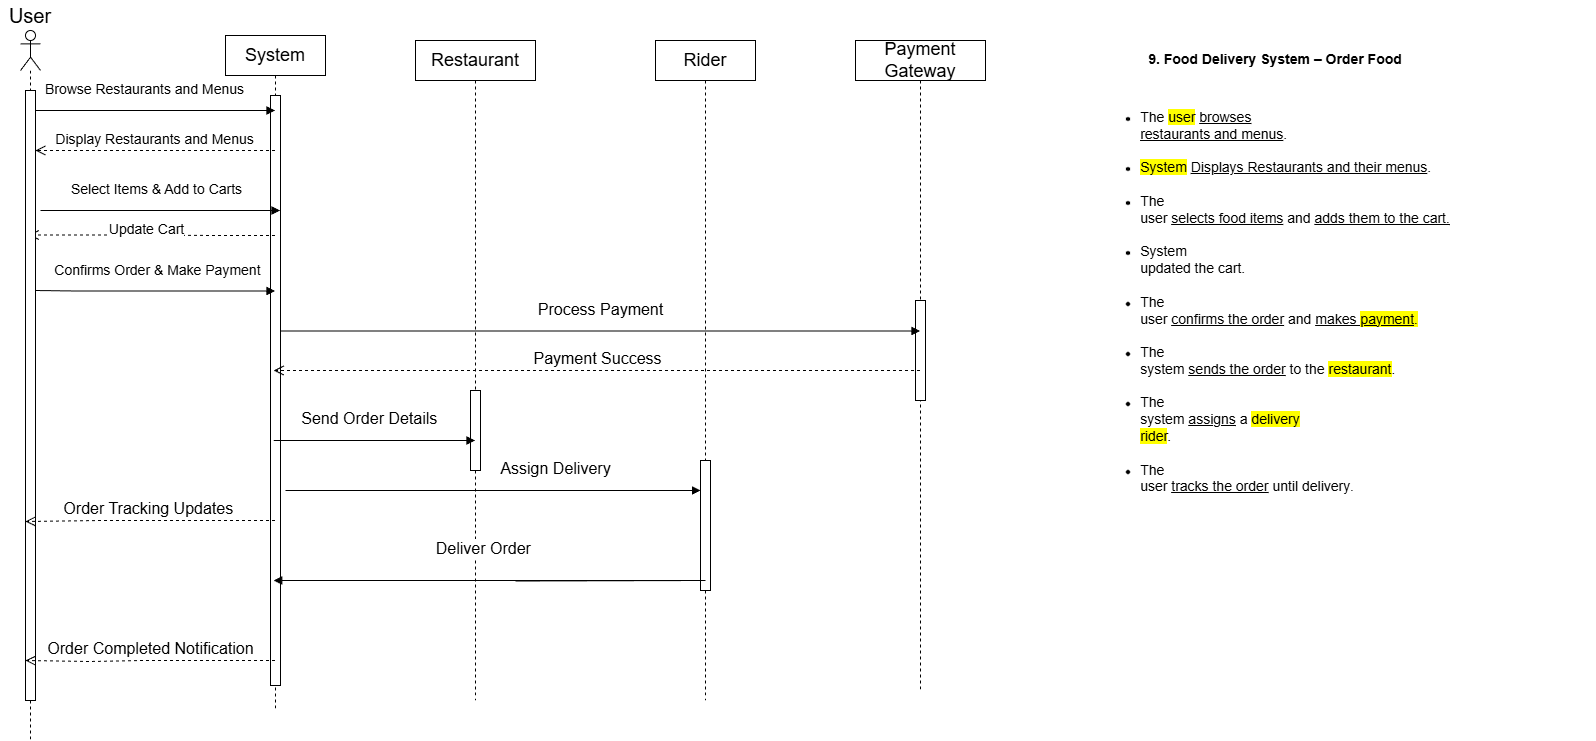

The diagram above was exported from draw.io. Its source (the exported page's mxGraphModel, read from the mxfile embedded in the PNG):
<mxGraphModel dx="1747" dy="1147" grid="1" gridSize="10" guides="1" tooltips="1" connect="1" arrows="1" fold="1" page="1" pageScale="1" pageWidth="850" pageHeight="1100" math="0" shadow="0">
  <root>
    <mxCell id="0" />
    <mxCell id="1" parent="0" />
    <mxCell id="s6qX9RdmBiRBR-g0oZQX-2" parent="1" style="shape=umlLifeline;perimeter=lifelinePerimeter;whiteSpace=wrap;html=1;container=0;dropTarget=0;collapsible=0;recursiveResize=0;outlineConnect=0;portConstraint=eastwest;newEdgeStyle={&quot;edgeStyle&quot;:&quot;elbowEdgeStyle&quot;,&quot;elbow&quot;:&quot;vertical&quot;,&quot;curved&quot;:0,&quot;rounded&quot;:0};" value="&lt;font style=&quot;font-size: 18px;&quot;&gt;System&lt;/font&gt;" vertex="1">
      <mxGeometry height="675" width="100" x="310" y="65" as="geometry" />
    </mxCell>
    <mxCell id="s6qX9RdmBiRBR-g0oZQX-3" parent="s6qX9RdmBiRBR-g0oZQX-2" style="html=1;points=[[0,0,0,0,5],[0,1,0,0,-5],[1,0,0,0,5],[1,1,0,0,-5]];perimeter=orthogonalPerimeter;outlineConnect=0;targetShapes=umlLifeline;portConstraint=eastwest;newEdgeStyle={&quot;curved&quot;:0,&quot;rounded&quot;:0};" value="" vertex="1">
      <mxGeometry height="590" width="10" x="45" y="60" as="geometry" />
    </mxCell>
    <mxCell id="s6qX9RdmBiRBR-g0oZQX-4" edge="1" parent="s6qX9RdmBiRBR-g0oZQX-2" source="s6qX9RdmBiRBR-g0oZQX-3" style="html=1;verticalAlign=bottom;endArrow=block;curved=0;rounded=0;" target="s6qX9RdmBiRBR-g0oZQX-2" value="&lt;font style=&quot;font-size: 14px;&quot;&gt;Browse Restaurants and Menus&lt;/font&gt;">
      <mxGeometry relative="1" width="80" y="317" as="geometry">
        <mxPoint x="-129" y="-290" as="offset" />
        <mxPoint x="-110" y="70" as="sourcePoint" />
        <mxPoint x="-30" y="70" as="targetPoint" />
      </mxGeometry>
    </mxCell>
    <mxCell id="s6qX9RdmBiRBR-g0oZQX-5" parent="1" style="shape=umlLifeline;perimeter=lifelinePerimeter;whiteSpace=wrap;html=1;container=0;dropTarget=0;collapsible=0;recursiveResize=0;outlineConnect=0;portConstraint=eastwest;newEdgeStyle={&quot;edgeStyle&quot;:&quot;elbowEdgeStyle&quot;,&quot;elbow&quot;:&quot;vertical&quot;,&quot;curved&quot;:0,&quot;rounded&quot;:0};" value="&lt;font style=&quot;font-size: 18px;&quot;&gt;Restaurant&lt;/font&gt;" vertex="1">
      <mxGeometry height="660" width="120" x="500" y="70" as="geometry" />
    </mxCell>
    <mxCell id="s6qX9RdmBiRBR-g0oZQX-66" parent="s6qX9RdmBiRBR-g0oZQX-5" style="html=1;points=[[0,0,0,0,5],[0,1,0,0,-5],[1,0,0,0,5],[1,1,0,0,-5]];perimeter=orthogonalPerimeter;outlineConnect=0;targetShapes=umlLifeline;portConstraint=eastwest;newEdgeStyle={&quot;curved&quot;:0,&quot;rounded&quot;:0};" value="" vertex="1">
      <mxGeometry height="80" width="10" x="55" y="350" as="geometry" />
    </mxCell>
    <mxCell id="s6qX9RdmBiRBR-g0oZQX-7" parent="1" style="shape=umlLifeline;perimeter=lifelinePerimeter;whiteSpace=wrap;html=1;container=1;dropTarget=0;collapsible=0;recursiveResize=0;outlineConnect=0;portConstraint=eastwest;newEdgeStyle={&quot;curved&quot;:0,&quot;rounded&quot;:0};participant=umlActor;" value="" vertex="1">
      <mxGeometry height="710" width="20" x="105" y="60" as="geometry" />
    </mxCell>
    <mxCell id="s6qX9RdmBiRBR-g0oZQX-9" edge="1" parent="1" source="s6qX9RdmBiRBR-g0oZQX-2" style="html=1;verticalAlign=bottom;endArrow=open;dashed=1;endSize=8;curved=0;rounded=0;" value="&lt;font style=&quot;font-size: 14px;&quot;&gt;Display Restaurants and Menus&lt;/font&gt;">
      <mxGeometry relative="1" as="geometry">
        <mxPoint x="339.5" y="180" as="sourcePoint" />
        <mxPoint x="120" y="180" as="targetPoint" />
      </mxGeometry>
    </mxCell>
    <mxCell id="s6qX9RdmBiRBR-g0oZQX-10" edge="1" parent="1" style="html=1;verticalAlign=bottom;endArrow=block;curved=0;rounded=0;" value="&lt;font style=&quot;font-size: 14px;&quot;&gt;Select Items &amp;amp; Add to Carts&lt;/font&gt;">
      <mxGeometry relative="1" width="80" x="-0.0397" y="10" as="geometry">
        <mxPoint as="offset" />
        <mxPoint x="125" y="240" as="sourcePoint" />
        <mxPoint x="364.5" y="240" as="targetPoint" />
      </mxGeometry>
    </mxCell>
    <mxCell id="s6qX9RdmBiRBR-g0oZQX-11" edge="1" parent="1" style="html=1;verticalAlign=bottom;endArrow=block;curved=0;rounded=0;" target="s6qX9RdmBiRBR-g0oZQX-2" value="">
      <mxGeometry relative="1" width="80" as="geometry">
        <mxPoint x="120" y="140" as="sourcePoint" />
        <mxPoint x="305" y="140" as="targetPoint" />
      </mxGeometry>
    </mxCell>
    <mxCell id="s6qX9RdmBiRBR-g0oZQX-14" edge="1" parent="1" source="s6qX9RdmBiRBR-g0oZQX-2" style="html=1;verticalAlign=bottom;endArrow=open;dashed=1;endSize=8;curved=0;rounded=0;" target="s6qX9RdmBiRBR-g0oZQX-7" value="&lt;font style=&quot;font-size: 14px;&quot;&gt;Update Cart&lt;/font&gt;">
      <mxGeometry relative="1" x="0.0536" y="5" as="geometry">
        <mxPoint as="offset" />
        <Array as="points">
          <mxPoint x="300" y="265" />
          <mxPoint x="215" y="264.5" />
        </Array>
        <mxPoint x="330" y="264.5" as="sourcePoint" />
        <mxPoint x="140" y="264.5" as="targetPoint" />
      </mxGeometry>
    </mxCell>
    <mxCell id="s6qX9RdmBiRBR-g0oZQX-15" edge="1" parent="1" style="html=1;verticalAlign=bottom;endArrow=block;curved=0;rounded=0;" target="s6qX9RdmBiRBR-g0oZQX-2" value="&lt;font style=&quot;font-size: 14px;&quot;&gt;&amp;nbsp;Confirms Order &amp;amp; Make Payment&lt;/font&gt;">
      <mxGeometry relative="1" width="80" x="0.0023" y="11" as="geometry">
        <mxPoint y="1" as="offset" />
        <Array as="points">
          <mxPoint x="160" y="320.5" />
        </Array>
        <mxPoint x="120" y="320" as="sourcePoint" />
        <mxPoint x="305" y="320.5" as="targetPoint" />
      </mxGeometry>
    </mxCell>
    <mxCell id="s6qX9RdmBiRBR-g0oZQX-20" edge="1" parent="1" source="s6qX9RdmBiRBR-g0oZQX-2" style="html=1;verticalAlign=bottom;endArrow=block;curved=0;rounded=0;" target="s6qX9RdmBiRBR-g0oZQX-5" value="&lt;font style=&quot;font-size: 16px;&quot;&gt;Send Order Details&amp;nbsp;&lt;/font&gt;">
      <mxGeometry relative="1" width="80" x="-0.021" y="10" as="geometry">
        <mxPoint as="offset" />
        <Array as="points">
          <mxPoint x="460" y="470" />
        </Array>
        <mxPoint x="345" y="470" as="sourcePoint" />
        <mxPoint x="520" y="470" as="targetPoint" />
      </mxGeometry>
    </mxCell>
    <mxCell id="s6qX9RdmBiRBR-g0oZQX-24" parent="1" style="shape=umlLifeline;perimeter=lifelinePerimeter;whiteSpace=wrap;html=1;container=0;dropTarget=0;collapsible=0;recursiveResize=0;outlineConnect=0;portConstraint=eastwest;newEdgeStyle={&quot;edgeStyle&quot;:&quot;elbowEdgeStyle&quot;,&quot;elbow&quot;:&quot;vertical&quot;,&quot;curved&quot;:0,&quot;rounded&quot;:0};" value="&lt;font style=&quot;font-size: 18px;&quot;&gt;Rider&lt;/font&gt;" vertex="1">
      <mxGeometry height="660" width="100" x="740" y="70" as="geometry" />
    </mxCell>
    <mxCell id="s6qX9RdmBiRBR-g0oZQX-65" parent="s6qX9RdmBiRBR-g0oZQX-24" style="html=1;points=[[0,0,0,0,5],[0,1,0,0,-5],[1,0,0,0,5],[1,1,0,0,-5]];perimeter=orthogonalPerimeter;outlineConnect=0;targetShapes=umlLifeline;portConstraint=eastwest;newEdgeStyle={&quot;curved&quot;:0,&quot;rounded&quot;:0};" value="" vertex="1">
      <mxGeometry height="130" width="10" x="45" y="420" as="geometry" />
    </mxCell>
    <mxCell id="s6qX9RdmBiRBR-g0oZQX-8" parent="1" style="html=1;points=[[0,0,0,0,5],[0,1,0,0,-5],[1,0,0,0,5],[1,1,0,0,-5]];perimeter=orthogonalPerimeter;outlineConnect=0;targetShapes=umlLifeline;portConstraint=eastwest;newEdgeStyle={&quot;curved&quot;:0,&quot;rounded&quot;:0};" value="" vertex="1">
      <mxGeometry height="610" width="10" x="110" y="120" as="geometry" />
    </mxCell>
    <mxCell id="s6qX9RdmBiRBR-g0oZQX-50" parent="1" style="shape=umlLifeline;perimeter=lifelinePerimeter;whiteSpace=wrap;html=1;container=0;dropTarget=0;collapsible=0;recursiveResize=0;outlineConnect=0;portConstraint=eastwest;newEdgeStyle={&quot;edgeStyle&quot;:&quot;elbowEdgeStyle&quot;,&quot;elbow&quot;:&quot;vertical&quot;,&quot;curved&quot;:0,&quot;rounded&quot;:0};" value="&lt;font style=&quot;font-size: 18px;&quot;&gt;Payment Gateway&lt;/font&gt;" vertex="1">
      <mxGeometry height="650" width="130" x="940" y="70" as="geometry" />
    </mxCell>
    <mxCell id="s6qX9RdmBiRBR-g0oZQX-64" parent="s6qX9RdmBiRBR-g0oZQX-50" style="html=1;points=[[0,0,0,0,5],[0,1,0,0,-5],[1,0,0,0,5],[1,1,0,0,-5]];perimeter=orthogonalPerimeter;outlineConnect=0;targetShapes=umlLifeline;portConstraint=eastwest;newEdgeStyle={&quot;curved&quot;:0,&quot;rounded&quot;:0};" value="" vertex="1">
      <mxGeometry height="100" width="10" x="60" y="260" as="geometry" />
    </mxCell>
    <mxCell id="s6qX9RdmBiRBR-g0oZQX-54" edge="1" parent="1" source="s6qX9RdmBiRBR-g0oZQX-3" style="html=1;verticalAlign=bottom;endArrow=block;curved=0;rounded=0;" target="s6qX9RdmBiRBR-g0oZQX-50" value="&lt;font style=&quot;font-size: 16px;&quot;&gt;Process Payment&lt;/font&gt;">
      <mxGeometry relative="1" width="80" x="0.0023" y="11" as="geometry">
        <mxPoint y="1" as="offset" />
        <Array as="points">
          <mxPoint x="380" y="360.5" />
        </Array>
        <mxPoint x="350" y="370" as="sourcePoint" />
        <mxPoint x="510" y="360" as="targetPoint" />
      </mxGeometry>
    </mxCell>
    <mxCell id="s6qX9RdmBiRBR-g0oZQX-57" edge="1" parent="1" source="s6qX9RdmBiRBR-g0oZQX-50" style="html=1;verticalAlign=bottom;endArrow=open;dashed=1;endSize=8;curved=0;rounded=0;" target="s6qX9RdmBiRBR-g0oZQX-2" value="&lt;font style=&quot;font-size: 16px;&quot;&gt;Payment Success&lt;/font&gt;">
      <mxGeometry relative="1" as="geometry">
        <mxPoint as="offset" />
        <Array as="points">
          <mxPoint x="791" y="400" />
        </Array>
        <mxPoint x="906" y="400" as="sourcePoint" />
        <mxPoint x="690" y="400.5" as="targetPoint" />
      </mxGeometry>
    </mxCell>
    <mxCell id="s6qX9RdmBiRBR-g0oZQX-58" edge="1" parent="1" style="html=1;verticalAlign=bottom;endArrow=block;curved=0;rounded=0;" value="&lt;font style=&quot;font-size: 16px;&quot;&gt;Assign Delivery&lt;/font&gt;">
      <mxGeometry relative="1" width="80" x="0.3007" y="10" as="geometry">
        <mxPoint x="-1" as="offset" />
        <mxPoint x="370" y="520" as="sourcePoint" />
        <mxPoint x="785.17" y="520" as="targetPoint" />
      </mxGeometry>
    </mxCell>
    <mxCell id="s6qX9RdmBiRBR-g0oZQX-59" parent="1" style="text;html=1;whiteSpace=wrap;strokeColor=none;fillColor=none;align=center;verticalAlign=middle;rounded=0;" value="&lt;font style=&quot;font-size: 20px;&quot;&gt;User&lt;/font&gt;" vertex="1">
      <mxGeometry height="30" width="60" x="85" y="30" as="geometry" />
    </mxCell>
    <mxCell id="s6qX9RdmBiRBR-g0oZQX-60" edge="1" parent="1" source="s6qX9RdmBiRBR-g0oZQX-2" style="html=1;verticalAlign=bottom;endArrow=open;dashed=1;endSize=8;curved=0;rounded=0;" value="&lt;font style=&quot;font-size: 16px;&quot;&gt;Order Tracking Updates&amp;nbsp;&lt;/font&gt;">
      <mxGeometry relative="1" as="geometry">
        <mxPoint as="offset" />
        <Array as="points">
          <mxPoint x="186" y="550" />
        </Array>
        <mxPoint x="331" y="550.5" as="sourcePoint" />
        <mxPoint x="110" y="551" as="targetPoint" />
      </mxGeometry>
    </mxCell>
    <mxCell id="s6qX9RdmBiRBR-g0oZQX-62" edge="1" parent="1" style="html=1;verticalAlign=bottom;endArrow=block;curved=0;rounded=0;" target="s6qX9RdmBiRBR-g0oZQX-2" value="&lt;font style=&quot;font-size: 16px;&quot;&gt;Deliver Order&amp;nbsp;&lt;/font&gt;">
      <mxGeometry relative="1" width="80" x="0.3198" y="-20" as="geometry">
        <mxPoint x="1" as="offset" />
        <Array as="points">
          <mxPoint x="790" y="610" />
          <mxPoint x="615" y="610" />
        </Array>
        <mxPoint x="600" y="610.5" as="sourcePoint" />
        <mxPoint x="1240" y="610.5" as="targetPoint" />
      </mxGeometry>
    </mxCell>
    <mxCell id="s6qX9RdmBiRBR-g0oZQX-63" edge="1" parent="1" source="s6qX9RdmBiRBR-g0oZQX-2" style="html=1;verticalAlign=bottom;endArrow=open;dashed=1;endSize=8;curved=0;rounded=0;" value="&lt;font style=&quot;font-size: 16px;&quot;&gt;Order Completed Notification&lt;/font&gt;">
      <mxGeometry relative="1" as="geometry">
        <mxPoint as="offset" />
        <Array as="points">
          <mxPoint x="226" y="690" />
          <mxPoint x="175" y="691" />
        </Array>
        <mxPoint x="371" y="690.5" as="sourcePoint" />
        <mxPoint x="110" y="690" as="targetPoint" />
      </mxGeometry>
    </mxCell>
    <mxCell id="-LRFzMoum_3W05dqLey1-1" parent="1" style="text;html=1;whiteSpace=wrap;strokeColor=none;fillColor=none;align=center;verticalAlign=middle;rounded=0;" value="&lt;p class=&quot;MsoNormal&quot;&gt;&lt;b&gt;&lt;font style=&quot;font-size: 14px;&quot;&gt;9. Food Delivery System – Order Food&lt;/font&gt;&lt;/b&gt;&lt;/p&gt;&lt;br&gt;&lt;ul style=&quot;margin-top:0in&quot; type=&quot;disc&quot;&gt;&lt;br&gt; &lt;li class=&quot;MsoNormal&quot;&gt;&lt;div style=&quot;text-align: left;&quot;&gt;&lt;span style=&quot;font-size: 14px; background-color: transparent; color: light-dark(rgb(0, 0, 0), rgb(255, 255, 255));&quot;&gt;The &lt;/span&gt;&lt;span style=&quot;font-size: 14px; color: light-dark(rgb(0, 0, 0), rgb(255, 255, 255)); background: yellow;&quot;&gt;user&lt;/span&gt;&lt;span style=&quot;font-size: 14px; background-color: transparent; color: light-dark(rgb(0, 0, 0), rgb(255, 255, 255));&quot;&gt; &lt;/span&gt;&lt;u style=&quot;font-size: 14px; background-color: transparent; color: light-dark(rgb(0, 0, 0), rgb(255, 255, 255));&quot;&gt;browses&lt;/u&gt;&lt;/div&gt;&lt;font style=&quot;font-size: 14px;&quot;&gt;&lt;div style=&quot;text-align: left;&quot;&gt;&lt;u style=&quot;background-color: transparent; color: light-dark(rgb(0, 0, 0), rgb(255, 255, 255));&quot;&gt;restaurants and menus&lt;/u&gt;&lt;span style=&quot;background-color: transparent; color: light-dark(rgb(0, 0, 0), rgb(255, 255, 255));&quot;&gt;.&lt;/span&gt;&lt;/div&gt;&lt;/font&gt;&lt;/li&gt;&lt;font style=&quot;&quot;&gt;&lt;div style=&quot;text-align: left;&quot;&gt;&lt;span style=&quot;font-size: 14px;&quot;&gt;&lt;br&gt;&lt;/span&gt;&lt;/div&gt; &lt;/font&gt;&lt;li class=&quot;MsoNormal&quot; style=&quot;text-align: left;&quot;&gt;&lt;font style=&quot;font-size: 14px;&quot;&gt;&lt;span style=&quot;background: yellow;&quot;&gt;System&lt;/span&gt; &lt;u&gt;Displays Restaurants and their menus&lt;/u&gt;.&lt;/font&gt;&lt;/li&gt;&lt;font style=&quot;&quot;&gt;&lt;div style=&quot;text-align: left;&quot;&gt;&lt;span style=&quot;font-size: 14px;&quot;&gt;&lt;br&gt;&lt;/span&gt;&lt;/div&gt; &lt;/font&gt;&lt;li class=&quot;MsoNormal&quot;&gt;&lt;div style=&quot;text-align: left;&quot;&gt;&lt;span style=&quot;font-size: 14px; background-color: transparent; color: light-dark(rgb(0, 0, 0), rgb(255, 255, 255));&quot;&gt;The&lt;/span&gt;&lt;/div&gt;&lt;font style=&quot;font-size: 14px;&quot;&gt;&lt;div style=&quot;text-align: left;&quot;&gt;&lt;span style=&quot;background-color: transparent; color: light-dark(rgb(0, 0, 0), rgb(255, 255, 255));&quot;&gt;user &lt;/span&gt;&lt;u style=&quot;background-color: transparent; color: light-dark(rgb(0, 0, 0), rgb(255, 255, 255));&quot;&gt;selects food items&lt;/u&gt;&lt;span style=&quot;background-color: transparent; color: light-dark(rgb(0, 0, 0), rgb(255, 255, 255));&quot;&gt; and &lt;/span&gt;&lt;u style=&quot;background-color: transparent; color: light-dark(rgb(0, 0, 0), rgb(255, 255, 255));&quot;&gt;adds them to the cart.&lt;/u&gt;&lt;/div&gt;&lt;/font&gt;&lt;/li&gt;&lt;font style=&quot;&quot;&gt;&lt;div style=&quot;text-align: left;&quot;&gt;&lt;span style=&quot;font-size: 14px;&quot;&gt;&lt;br&gt;&lt;/span&gt;&lt;/div&gt; &lt;/font&gt;&lt;li class=&quot;MsoNormal&quot;&gt;&lt;div style=&quot;text-align: left;&quot;&gt;&lt;span style=&quot;font-size: 14px; background-color: transparent; color: light-dark(rgb(0, 0, 0), rgb(255, 255, 255));&quot;&gt;System&lt;/span&gt;&lt;/div&gt;&lt;font style=&quot;font-size: 14px;&quot;&gt;&lt;div style=&quot;text-align: left;&quot;&gt;&lt;span style=&quot;background-color: transparent; color: light-dark(rgb(0, 0, 0), rgb(255, 255, 255));&quot;&gt;updated the cart.&lt;/span&gt;&lt;/div&gt;&lt;/font&gt;&lt;/li&gt;&lt;font style=&quot;&quot;&gt;&lt;div style=&quot;text-align: left;&quot;&gt;&lt;span style=&quot;font-size: 14px;&quot;&gt;&lt;br&gt;&lt;/span&gt;&lt;/div&gt; &lt;/font&gt;&lt;li class=&quot;MsoNormal&quot;&gt;&lt;div style=&quot;text-align: left;&quot;&gt;&lt;span style=&quot;font-size: 14px; background-color: transparent; color: light-dark(rgb(0, 0, 0), rgb(255, 255, 255));&quot;&gt;The&lt;/span&gt;&lt;/div&gt;&lt;font style=&quot;font-size: 14px;&quot;&gt;&lt;div style=&quot;text-align: left;&quot;&gt;&lt;span style=&quot;background-color: transparent; color: light-dark(rgb(0, 0, 0), rgb(255, 255, 255));&quot;&gt;user &lt;/span&gt;&lt;u style=&quot;background-color: transparent; color: light-dark(rgb(0, 0, 0), rgb(255, 255, 255));&quot;&gt;confirms the order&lt;/u&gt;&lt;span style=&quot;background-color: transparent; color: light-dark(rgb(0, 0, 0), rgb(255, 255, 255));&quot;&gt; and &lt;/span&gt;&lt;u style=&quot;background-color: transparent; color: light-dark(rgb(0, 0, 0), rgb(255, 255, 255));&quot;&gt;makes &lt;span style=&quot;background: yellow;&quot;&gt;payment&lt;/span&gt;&lt;/u&gt;&lt;span style=&quot;color: light-dark(rgb(0, 0, 0), rgb(255, 255, 255)); background: yellow;&quot;&gt;.&lt;/span&gt;&lt;/div&gt;&lt;/font&gt;&lt;/li&gt;&lt;font style=&quot;&quot;&gt;&lt;div style=&quot;text-align: left;&quot;&gt;&lt;span style=&quot;font-size: 14px;&quot;&gt;&lt;br&gt;&lt;/span&gt;&lt;/div&gt; &lt;/font&gt;&lt;li class=&quot;MsoNormal&quot;&gt;&lt;div style=&quot;text-align: left;&quot;&gt;&lt;span style=&quot;font-size: 14px; background-color: transparent; color: light-dark(rgb(0, 0, 0), rgb(255, 255, 255));&quot;&gt;The&lt;/span&gt;&lt;/div&gt;&lt;font style=&quot;font-size: 14px;&quot;&gt;&lt;div style=&quot;text-align: left;&quot;&gt;&lt;span style=&quot;background-color: transparent; color: light-dark(rgb(0, 0, 0), rgb(255, 255, 255));&quot;&gt;system &lt;/span&gt;&lt;u style=&quot;background-color: transparent; color: light-dark(rgb(0, 0, 0), rgb(255, 255, 255));&quot;&gt;sends the order&lt;/u&gt;&lt;span style=&quot;background-color: transparent; color: light-dark(rgb(0, 0, 0), rgb(255, 255, 255));&quot;&gt; to the &lt;/span&gt;&lt;span style=&quot;color: light-dark(rgb(0, 0, 0), rgb(255, 255, 255)); background: yellow;&quot;&gt;restaurant&lt;/span&gt;&lt;span style=&quot;background-color: transparent; color: light-dark(rgb(0, 0, 0), rgb(255, 255, 255));&quot;&gt;.&lt;/span&gt;&lt;/div&gt;&lt;/font&gt;&lt;/li&gt;&lt;font style=&quot;&quot;&gt;&lt;div style=&quot;text-align: left;&quot;&gt;&lt;span style=&quot;font-size: 14px;&quot;&gt;&lt;br&gt;&lt;/span&gt;&lt;/div&gt; &lt;/font&gt;&lt;li class=&quot;MsoNormal&quot;&gt;&lt;div style=&quot;text-align: left;&quot;&gt;&lt;span style=&quot;font-size: 14px; background-color: transparent; color: light-dark(rgb(0, 0, 0), rgb(255, 255, 255));&quot;&gt;The&lt;/span&gt;&lt;/div&gt;&lt;font style=&quot;font-size: 14px;&quot;&gt;&lt;div style=&quot;text-align: left;&quot;&gt;&lt;span style=&quot;background-color: transparent; color: light-dark(rgb(0, 0, 0), rgb(255, 255, 255));&quot;&gt;system &lt;/span&gt;&lt;u style=&quot;background-color: transparent; color: light-dark(rgb(0, 0, 0), rgb(255, 255, 255));&quot;&gt;assigns&lt;/u&gt;&lt;span style=&quot;background-color: transparent; color: light-dark(rgb(0, 0, 0), rgb(255, 255, 255));&quot;&gt; a &lt;/span&gt;&lt;span style=&quot;color: light-dark(rgb(0, 0, 0), rgb(255, 255, 255)); background: yellow;&quot;&gt;delivery&lt;/span&gt;&lt;/div&gt;&lt;span style=&quot;background: yellow;&quot;&gt;&lt;div style=&quot;text-align: left;&quot;&gt;&lt;span style=&quot;color: light-dark(rgb(0, 0, 0), rgb(255, 255, 255)); background: yellow;&quot;&gt;rider&lt;/span&gt;&lt;span style=&quot;background-color: transparent; color: light-dark(rgb(0, 0, 0), rgb(255, 255, 255));&quot;&gt;.&lt;/span&gt;&lt;/div&gt;&lt;/span&gt;&lt;/font&gt;&lt;/li&gt;&lt;font style=&quot;&quot;&gt;&lt;div style=&quot;text-align: left;&quot;&gt;&lt;span style=&quot;font-size: 14px;&quot;&gt;&lt;br&gt;&lt;/span&gt;&lt;/div&gt; &lt;/font&gt;&lt;li class=&quot;MsoNormal&quot;&gt;&lt;div style=&quot;text-align: left;&quot;&gt;&lt;span style=&quot;font-size: 14px; background-color: transparent; color: light-dark(rgb(0, 0, 0), rgb(255, 255, 255));&quot;&gt;The&lt;/span&gt;&lt;/div&gt;&lt;font style=&quot;font-size: 14px;&quot;&gt;&lt;div style=&quot;text-align: left;&quot;&gt;&lt;font style=&quot;background-color: transparent; color: light-dark(rgb(0, 0, 0), rgb(255, 255, 255));&quot;&gt;user &lt;u&gt;tracks the order&lt;/u&gt; until delivery&lt;/font&gt;&lt;span style=&quot;background-color: transparent; color: light-dark(rgb(0, 0, 0), rgb(255, 255, 255)); font-size: 12px;&quot;&gt;.&lt;/span&gt;&lt;/div&gt;&lt;/font&gt;&lt;/li&gt;&lt;br&gt;&lt;/ul&gt;" vertex="1">
      <mxGeometry height="540" width="640" x="1040" y="40" as="geometry" />
    </mxCell>
  </root>
</mxGraphModel>